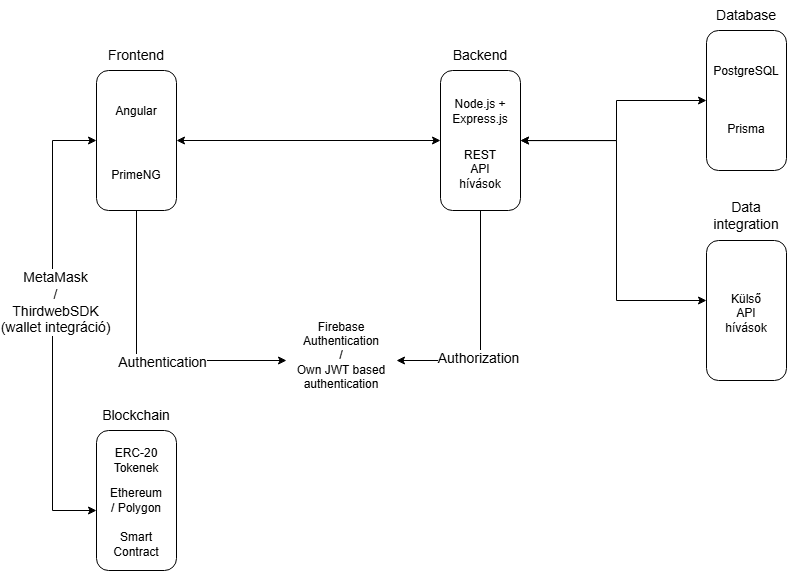

The diagram above was exported from draw.io. Its source (the exported page's mxGraphModel, read from the mxfile embedded in the PNG):
<mxGraphModel dx="1881" dy="829" grid="1" gridSize="10" guides="1" tooltips="1" connect="1" arrows="1" fold="1" page="1" pageScale="1" pageWidth="827" pageHeight="1169" math="0" shadow="0">
  <root>
    <mxCell id="0" />
    <mxCell id="1" parent="0" />
    <mxCell id="bal0hkZjbSR878W4HSGC-14" value="Firebase Authentication &lt;br&gt;/&lt;div&gt;Own JWT based authentication&lt;/div&gt;" style="text;html=1;whiteSpace=wrap;strokeColor=none;fillColor=none;align=center;verticalAlign=middle;rounded=0;" vertex="1" parent="1">
      <mxGeometry x="264" y="360" width="110" height="90" as="geometry" />
    </mxCell>
    <mxCell id="bal0hkZjbSR878W4HSGC-16" value="" style="group" vertex="1" connectable="0" parent="1">
      <mxGeometry x="684" y="80" width="80" height="140" as="geometry" />
    </mxCell>
    <mxCell id="bal0hkZjbSR878W4HSGC-7" value="" style="rounded=1;whiteSpace=wrap;html=1;" vertex="1" parent="bal0hkZjbSR878W4HSGC-16">
      <mxGeometry width="80" height="140" as="geometry" />
    </mxCell>
    <mxCell id="bal0hkZjbSR878W4HSGC-8" value="PostgreSQL" style="text;html=1;whiteSpace=wrap;strokeColor=none;fillColor=none;align=center;verticalAlign=middle;rounded=0;" vertex="1" parent="bal0hkZjbSR878W4HSGC-16">
      <mxGeometry x="22.857142857142854" y="31.818181818181817" width="34.285714285714285" height="19.09090909090909" as="geometry" />
    </mxCell>
    <mxCell id="bal0hkZjbSR878W4HSGC-9" value="Prisma" style="text;html=1;whiteSpace=wrap;strokeColor=none;fillColor=none;align=center;verticalAlign=middle;rounded=0;" vertex="1" parent="bal0hkZjbSR878W4HSGC-16">
      <mxGeometry x="22.857142857142854" y="89.0909090909091" width="34.285714285714285" height="19.09090909090909" as="geometry" />
    </mxCell>
    <mxCell id="bal0hkZjbSR878W4HSGC-20" value="" style="group" vertex="1" connectable="0" parent="1">
      <mxGeometry x="114" y="120" width="80" height="140" as="geometry" />
    </mxCell>
    <mxCell id="bal0hkZjbSR878W4HSGC-34" value="" style="group" vertex="1" connectable="0" parent="bal0hkZjbSR878W4HSGC-20">
      <mxGeometry x="-40" width="80" height="140" as="geometry" />
    </mxCell>
    <mxCell id="bal0hkZjbSR878W4HSGC-1" value="" style="rounded=1;whiteSpace=wrap;html=1;" vertex="1" parent="bal0hkZjbSR878W4HSGC-34">
      <mxGeometry width="80" height="140" as="geometry" />
    </mxCell>
    <mxCell id="bal0hkZjbSR878W4HSGC-2" value="Angular" style="text;html=1;whiteSpace=wrap;strokeColor=none;fillColor=none;align=center;verticalAlign=middle;rounded=0;" vertex="1" parent="bal0hkZjbSR878W4HSGC-34">
      <mxGeometry x="22.857142857142858" y="31.81818181818182" width="34.285714285714285" height="19.09090909090909" as="geometry" />
    </mxCell>
    <mxCell id="bal0hkZjbSR878W4HSGC-3" value="PrimeNG" style="text;html=1;whiteSpace=wrap;strokeColor=none;fillColor=none;align=center;verticalAlign=middle;rounded=0;" vertex="1" parent="bal0hkZjbSR878W4HSGC-34">
      <mxGeometry x="22.857142857142858" y="95.45454545454545" width="34.285714285714285" height="19.09090909090909" as="geometry" />
    </mxCell>
    <mxCell id="bal0hkZjbSR878W4HSGC-23" style="edgeStyle=orthogonalEdgeStyle;rounded=0;orthogonalLoop=1;jettySize=auto;html=1;" edge="1" parent="1" source="bal0hkZjbSR878W4HSGC-1" target="bal0hkZjbSR878W4HSGC-14">
      <mxGeometry relative="1" as="geometry">
        <mxPoint x="244" y="470" as="targetPoint" />
        <Array as="points">
          <mxPoint x="114" y="410" />
        </Array>
      </mxGeometry>
    </mxCell>
    <mxCell id="bal0hkZjbSR878W4HSGC-31" value="&lt;font style=&quot;font-size: 14px;&quot;&gt;Authentication&lt;/font&gt;" style="edgeLabel;html=1;align=center;verticalAlign=middle;resizable=0;points=[];" vertex="1" connectable="0" parent="bal0hkZjbSR878W4HSGC-23">
      <mxGeometry x="0.1691" y="-1" relative="1" as="geometry">
        <mxPoint as="offset" />
      </mxGeometry>
    </mxCell>
    <mxCell id="bal0hkZjbSR878W4HSGC-25" style="edgeStyle=orthogonalEdgeStyle;rounded=0;orthogonalLoop=1;jettySize=auto;html=1;" edge="1" parent="1" source="bal0hkZjbSR878W4HSGC-4" target="bal0hkZjbSR878W4HSGC-14">
      <mxGeometry relative="1" as="geometry">
        <mxPoint x="534" y="350" as="sourcePoint" />
        <mxPoint x="694" y="430" as="targetPoint" />
        <Array as="points">
          <mxPoint x="458" y="410" />
        </Array>
      </mxGeometry>
    </mxCell>
    <mxCell id="bal0hkZjbSR878W4HSGC-32" value="&lt;font style=&quot;font-size: 14px;&quot;&gt;Authorization&lt;/font&gt;" style="edgeLabel;html=1;align=center;verticalAlign=middle;resizable=0;points=[];" vertex="1" connectable="0" parent="bal0hkZjbSR878W4HSGC-25">
      <mxGeometry x="0.3045" y="-3" relative="1" as="geometry">
        <mxPoint as="offset" />
      </mxGeometry>
    </mxCell>
    <mxCell id="bal0hkZjbSR878W4HSGC-35" value="" style="endArrow=classic;startArrow=classic;html=1;rounded=0;edgeStyle=orthogonalEdgeStyle;" edge="1" parent="1" source="bal0hkZjbSR878W4HSGC-4" target="bal0hkZjbSR878W4HSGC-7">
      <mxGeometry width="50" height="50" relative="1" as="geometry">
        <mxPoint x="414" y="450" as="sourcePoint" />
        <mxPoint x="464" y="400" as="targetPoint" />
        <Array as="points">
          <mxPoint x="594" y="190" />
          <mxPoint x="594" y="150" />
        </Array>
      </mxGeometry>
    </mxCell>
    <mxCell id="bal0hkZjbSR878W4HSGC-36" value="" style="endArrow=classic;startArrow=classic;html=1;rounded=0;" edge="1" parent="1" source="bal0hkZjbSR878W4HSGC-1" target="bal0hkZjbSR878W4HSGC-4">
      <mxGeometry width="50" height="50" relative="1" as="geometry">
        <mxPoint x="184" y="189.47" as="sourcePoint" />
        <mxPoint x="370" y="189.47" as="targetPoint" />
      </mxGeometry>
    </mxCell>
    <mxCell id="bal0hkZjbSR878W4HSGC-37" value="" style="endArrow=classic;startArrow=classic;html=1;rounded=0;edgeStyle=orthogonalEdgeStyle;" edge="1" parent="1" source="bal0hkZjbSR878W4HSGC-1" target="bal0hkZjbSR878W4HSGC-10">
      <mxGeometry width="50" height="50" relative="1" as="geometry">
        <mxPoint x="624" y="240" as="sourcePoint" />
        <mxPoint x="810" y="240" as="targetPoint" />
        <Array as="points">
          <mxPoint x="30" y="190" />
          <mxPoint x="30" y="560" />
        </Array>
      </mxGeometry>
    </mxCell>
    <mxCell id="bal0hkZjbSR878W4HSGC-60" value="&lt;font style=&quot;font-size: 14px;&quot;&gt;MetaMask&lt;br&gt;/&lt;br&gt;ThirdwebSDK&lt;br&gt;(wallet integráció&lt;span style=&quot;background-color: light-dark(#ffffff, var(--ge-dark-color, #121212)); color: light-dark(rgb(0, 0, 0), rgb(255, 255, 255));&quot;&gt;)&lt;/span&gt;&lt;/font&gt;" style="edgeLabel;html=1;align=center;verticalAlign=middle;resizable=0;points=[];" vertex="1" connectable="0" parent="bal0hkZjbSR878W4HSGC-37">
      <mxGeometry x="-0.1453" y="2" relative="1" as="geometry">
        <mxPoint y="9" as="offset" />
      </mxGeometry>
    </mxCell>
    <mxCell id="bal0hkZjbSR878W4HSGC-39" value="" style="group" vertex="1" connectable="0" parent="1">
      <mxGeometry x="418" y="120" width="80" height="140" as="geometry" />
    </mxCell>
    <mxCell id="bal0hkZjbSR878W4HSGC-4" value="" style="rounded=1;whiteSpace=wrap;html=1;movable=1;resizable=1;rotatable=1;deletable=1;editable=1;locked=0;connectable=1;" vertex="1" parent="bal0hkZjbSR878W4HSGC-39">
      <mxGeometry width="80" height="140" as="geometry" />
    </mxCell>
    <mxCell id="bal0hkZjbSR878W4HSGC-5" value="Node.js + Express.js" style="text;html=1;whiteSpace=wrap;strokeColor=none;fillColor=none;align=center;verticalAlign=middle;rounded=0;" vertex="1" parent="bal0hkZjbSR878W4HSGC-39">
      <mxGeometry x="22.857142857142833" y="31.818181818181813" width="34.285714285714285" height="19.09090909090909" as="geometry" />
    </mxCell>
    <mxCell id="bal0hkZjbSR878W4HSGC-22" value="REST API hívások&lt;div&gt;&lt;br&gt;&lt;/div&gt;" style="text;html=1;whiteSpace=wrap;strokeColor=none;fillColor=none;align=center;verticalAlign=middle;rounded=0;" vertex="1" parent="bal0hkZjbSR878W4HSGC-39">
      <mxGeometry x="22.857142857142833" y="96.72727272727272" width="34.285714285714285" height="19.09090909090909" as="geometry" />
    </mxCell>
    <mxCell id="bal0hkZjbSR878W4HSGC-40" value="" style="group" vertex="1" connectable="0" parent="1">
      <mxGeometry x="684" y="290" width="80" height="140" as="geometry" />
    </mxCell>
    <mxCell id="bal0hkZjbSR878W4HSGC-41" value="" style="rounded=1;whiteSpace=wrap;html=1;" vertex="1" parent="bal0hkZjbSR878W4HSGC-40">
      <mxGeometry width="80" height="140" as="geometry" />
    </mxCell>
    <mxCell id="bal0hkZjbSR878W4HSGC-42" value="Külső API hívások" style="text;html=1;whiteSpace=wrap;strokeColor=none;fillColor=none;align=center;verticalAlign=middle;rounded=0;" vertex="1" parent="bal0hkZjbSR878W4HSGC-40">
      <mxGeometry x="22.857142857142854" y="63.81818181818181" width="34.285714285714285" height="19.09090909090909" as="geometry" />
    </mxCell>
    <mxCell id="bal0hkZjbSR878W4HSGC-44" value="" style="endArrow=classic;startArrow=classic;html=1;rounded=0;edgeStyle=orthogonalEdgeStyle;" edge="1" parent="1" target="bal0hkZjbSR878W4HSGC-41">
      <mxGeometry width="50" height="50" relative="1" as="geometry">
        <mxPoint x="498" y="190.1026315789474" as="sourcePoint" />
        <mxPoint x="684" y="150" as="targetPoint" />
        <Array as="points">
          <mxPoint x="594" y="190" />
          <mxPoint x="594" y="350" />
        </Array>
      </mxGeometry>
    </mxCell>
    <mxCell id="bal0hkZjbSR878W4HSGC-45" value="&lt;font style=&quot;font-size: 14px;&quot;&gt;Frontend&lt;/font&gt;" style="text;html=1;whiteSpace=wrap;strokeColor=none;fillColor=none;align=center;verticalAlign=middle;rounded=0;" vertex="1" parent="1">
      <mxGeometry x="84" y="90" width="60" height="30" as="geometry" />
    </mxCell>
    <mxCell id="bal0hkZjbSR878W4HSGC-46" value="&lt;font style=&quot;font-size: 14px;&quot;&gt;Backend&lt;/font&gt;" style="text;html=1;whiteSpace=wrap;strokeColor=none;fillColor=none;align=center;verticalAlign=middle;rounded=0;" vertex="1" parent="1">
      <mxGeometry x="428" y="90" width="60" height="30" as="geometry" />
    </mxCell>
    <mxCell id="bal0hkZjbSR878W4HSGC-47" value="&lt;font style=&quot;font-size: 14px;&quot;&gt;Database&lt;/font&gt;" style="text;html=1;whiteSpace=wrap;strokeColor=none;fillColor=none;align=center;verticalAlign=middle;rounded=0;" vertex="1" parent="1">
      <mxGeometry x="694" y="50" width="60" height="30" as="geometry" />
    </mxCell>
    <mxCell id="bal0hkZjbSR878W4HSGC-48" value="&lt;font style=&quot;font-size: 14px;&quot;&gt;Blockchain&lt;/font&gt;" style="text;html=1;whiteSpace=wrap;strokeColor=none;fillColor=none;align=center;verticalAlign=middle;rounded=0;" vertex="1" parent="1">
      <mxGeometry x="84" y="450" width="60" height="30" as="geometry" />
    </mxCell>
    <mxCell id="bal0hkZjbSR878W4HSGC-49" value="&lt;font style=&quot;font-size: 14px;&quot;&gt;Data integration&lt;/font&gt;" style="text;html=1;whiteSpace=wrap;strokeColor=none;fillColor=none;align=center;verticalAlign=middle;rounded=0;" vertex="1" parent="1">
      <mxGeometry x="694" y="240" width="60" height="50" as="geometry" />
    </mxCell>
    <mxCell id="bal0hkZjbSR878W4HSGC-59" value="" style="group" vertex="1" connectable="0" parent="1">
      <mxGeometry x="74" y="480" width="80" height="140" as="geometry" />
    </mxCell>
    <mxCell id="bal0hkZjbSR878W4HSGC-10" value="" style="rounded=1;whiteSpace=wrap;html=1;movable=1;resizable=1;rotatable=1;deletable=1;editable=1;locked=0;connectable=1;" vertex="1" parent="bal0hkZjbSR878W4HSGC-59">
      <mxGeometry width="80" height="140" as="geometry" />
    </mxCell>
    <mxCell id="bal0hkZjbSR878W4HSGC-11" value="ERC-20 Tokenek" style="text;html=1;whiteSpace=wrap;strokeColor=none;fillColor=none;align=center;verticalAlign=middle;rounded=0;" vertex="1" parent="bal0hkZjbSR878W4HSGC-59">
      <mxGeometry x="22.85714285714286" y="20.00454545454545" width="34.285714285714285" height="19.09090909090909" as="geometry" />
    </mxCell>
    <mxCell id="bal0hkZjbSR878W4HSGC-12" value="Ethereum / Polygon" style="text;html=1;whiteSpace=wrap;strokeColor=none;fillColor=none;align=center;verticalAlign=middle;rounded=0;" vertex="1" parent="bal0hkZjbSR878W4HSGC-59">
      <mxGeometry x="22.857142857142875" y="60.45727272727265" width="34.285714285714285" height="19.09090909090909" as="geometry" />
    </mxCell>
    <mxCell id="bal0hkZjbSR878W4HSGC-50" value="Smart Contract" style="text;html=1;whiteSpace=wrap;strokeColor=none;fillColor=none;align=center;verticalAlign=middle;rounded=0;" vertex="1" parent="bal0hkZjbSR878W4HSGC-59">
      <mxGeometry x="22.86" y="104" width="34.285714285714285" height="19.09090909090909" as="geometry" />
    </mxCell>
  </root>
</mxGraphModel>